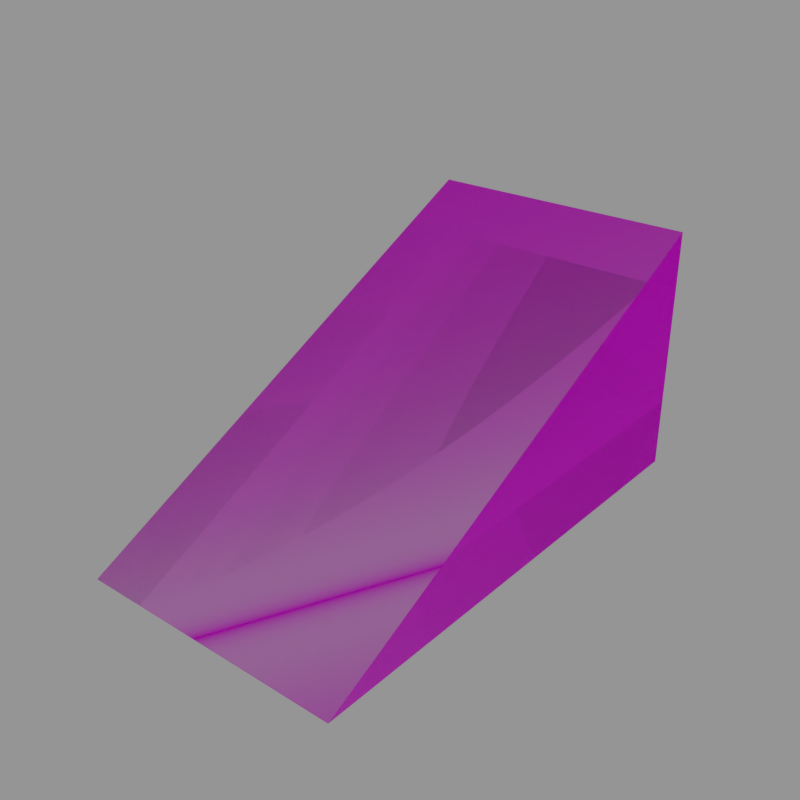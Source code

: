 # Source: InsetsRamps.blend  (saved by Blender 2.74.0; exported with 4.5.12 LTS)
import bpy
from mathutils import Matrix  # noqa: F401  (used for matrix-valued properties, if any)

bpy.ops.wm.read_factory_settings(use_empty=True)
scene = bpy.context.scene
scene.name = 'BlastDoorInsetRampBottom'

# ---- collections
col_collection_1_001 = bpy.data.collections.new('Collection 1.001'); scene.collection.children.link(col_collection_1_001)
col_collection_2_001 = bpy.data.collections.new('Collection 2.001'); scene.collection.children.link(col_collection_2_001)
col_collection_2_001.hide_render = True
col_collection_2_001.hide_viewport = True
col_collection_3_001 = bpy.data.collections.new('Collection 3.001'); scene.collection.children.link(col_collection_3_001)
col_collection_3_001.hide_render = True
col_collection_3_001.hide_viewport = True
col_collection_4_001 = bpy.data.collections.new('Collection 4.001'); scene.collection.children.link(col_collection_4_001)
col_collection_4_001.hide_render = True
col_collection_4_001.hide_viewport = True

# ---- images (referenced by path relative to the original .blend; pixels are not part of the script)
import os
ASSET_DIR = os.environ.get("B2B_ASSET_DIR", "")  # directory of the original .blend (textures are referenced by path, not embedded)
HERE = os.path.dirname(os.path.abspath(__file__))  # packed textures are extracted next to this script under _unpacked/

def load_image(name, relpath, width, height, colorspace="sRGB"):
    """Load a texture the original file referenced (path relative to the .blend, or extracted next to this script)."""
    p = next((c for c in (os.path.join(HERE, relpath), os.path.join(ASSET_DIR, relpath)) if relpath and os.path.exists(c)), "")
    if p:
        img = bpy.data.images.load(p, check_existing=True)
        img.name = name
    else:  # same state as the original file: an image datablock whose file is absent (Cycles renders it pink)
        img = bpy.data.images.new(name, width, height)
        img.source = "FILE"
        img.filepath = "//" + (relpath or name)
    img.colorspace_settings.name = colorspace
    return img
img_blastdoor_triangles_cm_dds = load_image('blastdoor_triangles_cm.dds', 'Textures/blastdoor_triangles_cm.dds', 1024, 1024, 'sRGB')
img_blastdoor_triangles_ng_dds = load_image('blastdoor_triangles_ng.dds', 'Textures/blastdoor_triangles_ng.dds', 1024, 1024, 'Non-Color')
img_blastdoor_triangles_add_dds = load_image('blastdoor_triangles_add.dds', 'Textures/blastdoor_triangles_add.dds', 1024, 1024, 'Non-Color')
img_blastdoor_triangles_me_dds = load_image('blastdoor_triangles_me.dds', 'Textures/blastdoor_triangles_me.dds', 1024, 1024, 'sRGB')
img_blastdoor_triangles_ns_dds = load_image('blastdoor_triangles_ns.dds', 'Textures/blastdoor_triangles_ns.dds', 1024, 1024, 'Non-Color')
img_doorblock_cm_dds = load_image('DoorBlock_cm.dds', 'Textures/DoorBlock_cm.dds', 1024, 1024, 'sRGB')
img_doorblock_ng_dds = load_image('DoorBlock_ng.dds', 'Textures/DoorBlock_ng.dds', 1024, 1024, 'Non-Color')
img_doorblock_add_dds = load_image('DoorBlock_add.dds', 'Textures/DoorBlock_add.dds', 1024, 1024, 'Non-Color')
img_doorblock_me_dds = load_image('DoorBlock_me.dds', 'Textures/DoorBlock_me.dds', 1024, 1024, 'sRGB')
img_doorblock_ns_dds = load_image('DoorBlock_ns.dds', 'Textures/DoorBlock_ns.dds', 1024, 1024, 'Non-Color')

# ---- materials (node trees are filled in below, after node groups)
mat_blastdoortriangle = bpy.data.materials.new('BlastDoorTriangle')
mat_blastdoortriangle.alpha_threshold = 0.0
mat_blastdoortriangle.roughness = 0.5
mat_blastdoortriangle.specular_intensity = 0.0
mat_blastdoorconcrete = bpy.data.materials.new('BlastDoorConcrete')
mat_blastdoorconcrete.alpha_threshold = 0.0
mat_blastdoorconcrete.diffuse_color = (0.5882, 0.5882, 0.5882, 1.0)
mat_blastdoorconcrete.specular_color = (0.9, 0.9, 0.9)
mat_blastdoorconcrete.roughness = 0.5
mat_blastdoorconcrete.specular_intensity = 0.0
mat_blastdoorconcrete.line_color = (0.0, 0.0, 0.0, 1.0)
mat_mountpoint = bpy.data.materials.new('MountPoint')
mat_mountpoint.alpha_threshold = 0.0
mat_mountpoint.diffuse_color = (0.317, 1.0, 0.032, 1.0)
mat_mountpoint.roughness = 0.5

# ---- node groups
ng_spaceengineers_dx11_shader = bpy.data.node_groups.new('SpaceEngineers_DX11_Shader', 'ShaderNodeTree')
_s = ng_spaceengineers_dx11_shader.interface.new_socket(name='Surface', in_out='OUTPUT', socket_type='NodeSocketShader')
_s = ng_spaceengineers_dx11_shader.interface.new_socket(name='Base Color', in_out='INPUT', socket_type='NodeSocketColor')
_s = ng_spaceengineers_dx11_shader.interface.new_socket(name='Metalness', in_out='INPUT', socket_type='NodeSocketFloat')
_s.min_value = 0.0
_s.max_value = 1.0
_s = ng_spaceengineers_dx11_shader.interface.new_socket(name='Normal Map', in_out='INPUT', socket_type='NodeSocketColor')
_s.default_value = (0.5, 0.5, 1.0, 1.0)
_s = ng_spaceengineers_dx11_shader.interface.new_socket(name='Metalness', in_out='INPUT', socket_type='NodeSocketFloat')
_s.min_value = 0.0
_s.max_value = 1.0
_s = ng_spaceengineers_dx11_shader.interface.new_socket(name='AO/Emissivity', in_out='INPUT', socket_type='NodeSocketColor')
_s.default_value = (1.0, 0.0, 0.0, 1.0)
_s = ng_spaceengineers_dx11_shader.interface.new_socket(name='Coloring Mask', in_out='INPUT', socket_type='NodeSocketFloat')
_s.min_value = 0.0
_s.max_value = 1.0
_N = ng_spaceengineers_dx11_shader.nodes; _L = ng_spaceengineers_dx11_shader.links
n0 = _N.new('NodeGroupInput'); n0.name = 'Group Input'; n0.location = (-400, 0)
n1 = _N.new('NodeGroupOutput'); n1.name = 'Group Output'; n1.location = (800, 0)
n2 = _N.new('ShaderNodeMath'); n2.name = 'Invert'; n2.location = (-200, 0)
n2.label = 'Invert'
n2.operation = 'SUBTRACT'
n2.inputs[0].default_value = 1.0
n3 = _N.new('ShaderNodeMath'); n3.name = 'Pow2'; n3.location = (0, 0)
n3.label = 'Pow2'
n3.operation = 'POWER'
n3.inputs[1].default_value = 2.0
n4 = _N.new('ShaderNodeNormalMap'); n4.name = 'NormalMap'; n4.location = (-200, -200)
n5 = _N.new('ShaderNodeFresnel'); n5.name = 'FresnelDiffuse'; n5.location = (200, -600)
n5.label = 'Fresnel Diffuse'
n6 = _N.new('ShaderNodeBsdfDiffuse'); n6.name = 'DiffuseColor'; n6.location = (200, -400)
n6.label = 'Diffuse Color'
n7 = _N.new('ShaderNodeBsdfAnisotropic'); n7.name = 'DiffuseGloss'; n7.location = (200, -200)
n7.label = 'Diffuse Gloss'
n7.distribution = 'GGX'
n7.inputs[0].default_value = (1.0, 1.0, 1.0, 1.0)
n8 = _N.new('ShaderNodeMixShader'); n8.name = 'MixColor'; n8.location = (400, -400)
n9 = _N.new('ShaderNodeBsdfAnisotropic'); n9.name = 'MetalGloss'; n9.location = (200, 0)
n9.label = 'Metal Gloss'
n9.distribution = 'GGX'
n10 = _N.new('ShaderNodeFresnel'); n10.name = 'FresnelMetal'; n10.location = (200, 200)
n10.label = 'Fresnel Metal '
n10.inputs[0].default_value = 25.0
n11 = _N.new('ShaderNodeMath'); n11.name = 'MetalFactor'; n11.location = (400, 200)
n11.operation = 'MULTIPLY'
n11.use_clamp = True
n12 = _N.new('ShaderNodeMixShader'); n12.name = 'MixMetal'; n12.location = (600, 0)
n13 = _N.new('ShaderNodeMath'); n13.name = 'Math'; n13.location = (0, 0)
n13.operation = 'POWER'
n14 = _N.new('ShaderNodeMath'); n14.name = 'Math.001'; n14.location = (0, 0)
n14.operation = 'POWER'
_L.new(n0.outputs[3], n2.inputs[1])
_L.new(n2.outputs[0], n3.inputs[0])
_L.new(n0.outputs[2], n4.inputs[1])
_L.new(n4.outputs[0], n5.inputs[1])
_L.new(n0.outputs[0], n6.inputs[0])
_L.new(n3.outputs[0], n6.inputs[1])
_L.new(n4.outputs[0], n6.inputs[2])
_L.new(n4.outputs[0], n7.inputs[4])
_L.new(n5.outputs[0], n8.inputs[0])
_L.new(n6.outputs[0], n8.inputs[1])
_L.new(n7.outputs[0], n8.inputs[2])
_L.new(n0.outputs[0], n9.inputs[0])
_L.new(n4.outputs[0], n9.inputs[4])
_L.new(n4.outputs[0], n10.inputs[1])
_L.new(n10.outputs[0], n11.inputs[0])
_L.new(n0.outputs[1], n11.inputs[1])
_L.new(n11.outputs[0], n12.inputs[0])
_L.new(n8.outputs[0], n12.inputs[1])
_L.new(n9.outputs[0], n12.inputs[2])
_L.new(n12.outputs[0], n1.inputs[0])
_L.new(n3.outputs[0], n13.inputs[0])
_L.new(n13.outputs[0], n9.inputs[1])
_L.new(n3.outputs[0], n14.inputs[0])
_L.new(n14.outputs[0], n7.inputs[1])
n1.is_active_output = True
ng_spaceengineers_dx9_shader = bpy.data.node_groups.new('SpaceEngineers_DX9_Shader', 'ShaderNodeTree')
_s = ng_spaceengineers_dx9_shader.interface.new_socket(name='Surface', in_out='OUTPUT', socket_type='NodeSocketShader')
_s = ng_spaceengineers_dx9_shader.interface.new_socket(name='Diffuse', in_out='INPUT', socket_type='NodeSocketColor')
_s = ng_spaceengineers_dx9_shader.interface.new_socket(name='Emissive', in_out='INPUT', socket_type='NodeSocketFloat')
_s.default_value = 1.0
_s.min_value = 0.0
_s.max_value = 1.0
_s = ng_spaceengineers_dx9_shader.interface.new_socket(name='Normal Map', in_out='INPUT', socket_type='NodeSocketColor')
_s.default_value = (0.5, 0.5, 1.0, 1.0)
_s = ng_spaceengineers_dx9_shader.interface.new_socket(name='Specularity', in_out='INPUT', socket_type='NodeSocketFloat')
_s.min_value = 0.0
_s.max_value = 1.0
_s = ng_spaceengineers_dx9_shader.interface.new_socket(name='Uniform Color', in_out='INPUT', socket_type='NodeSocketColor')
_s.default_value = (1.0, 1.0, 1.0, 1.0)
_s = ng_spaceengineers_dx9_shader.interface.new_socket(name='Specular Intensity', in_out='INPUT', socket_type='NodeSocketFloat')
_s.min_value = 0.0
_s.max_value = 1000.0
_s = ng_spaceengineers_dx9_shader.interface.new_socket(name='Specular Power', in_out='INPUT', socket_type='NodeSocketFloat')
_s.min_value = 0.0
_s.max_value = 1000.0
_N = ng_spaceengineers_dx9_shader.nodes; _L = ng_spaceengineers_dx9_shader.links
n0 = _N.new('NodeGroupInput'); n0.name = 'Group Input'; n0.location = (-400, 0)
n1 = _N.new('NodeGroupOutput'); n1.name = 'Group Output'; n1.location = (200, 0)
n2 = _N.new('ShaderNodeNormalMap'); n2.name = 'NormalMap'; n2.location = (-200, -200)
n3 = _N.new('ShaderNodeBsdfDiffuse'); n3.name = 'DiffuseColor'; n3.location = (-200, 0)
n3.label = 'Diffuse Color'
_L.new(n0.outputs[2], n2.inputs[1])
_L.new(n0.outputs[0], n3.inputs[0])
_L.new(n2.outputs[0], n3.inputs[2])
_L.new(n3.outputs[0], n1.inputs[0])
n1.is_active_output = True

# ---- material node trees
mat_blastdoortriangle.use_nodes = True; mat_blastdoortriangle.node_tree.nodes.clear()
_N = mat_blastdoortriangle.node_tree.nodes; _L = mat_blastdoortriangle.node_tree.links
n0 = _N.new('ShaderNodeOutputMaterial'); n0.name = 'Material Output'; n0.location = (800, 150)
n1 = _N.new('ShaderNodeTexImage'); n1.name = 'ColorMetalTexture'; n1.location = (-600, 600)
n1.label = 'ColorMetalTexture'
n1.width = 140
n1.image = img_blastdoor_triangles_cm_dds
n2 = _N.new('ShaderNodeTexImage'); n2.name = 'NormalGlossTexture'; n2.location = (-400, 500)
n2.label = 'NormalGlossTexture'
n2.width = 140
n2.image = img_blastdoor_triangles_ng_dds
n3 = _N.new('ShaderNodeTexImage'); n3.name = 'AddMapsTexture'; n3.location = (-200, 400)
n3.label = 'AddMapsTexture'
n3.width = 140
n3.image = img_blastdoor_triangles_add_dds
n4 = _N.new('ShaderNodeTexImage'); n4.name = 'AlphamaskTexture'; n4.location = (0, 300)
n4.label = 'AlphamaskTexture'
n4.width = 140
n5 = _N.new('ShaderNodeGroup'); n5.name = 'DX11Shader'; n5.location = (250, 600)
n5.width = 207
n5.node_tree = ng_spaceengineers_dx11_shader
n6 = _N.new('NodeFrame'); n6.name = 'DX11Frame'; n6.location = (0, 0)
n6.label = 'DirectX 11 Textures'
n6.width = 150
n6.label_size = 25
n7 = _N.new('ShaderNodeTexImage'); n7.name = 'DiffuseTexture'; n7.location = (-600, -100)
n7.label = 'DiffuseTexture'
n7.width = 140
n7.image = img_blastdoor_triangles_me_dds
n8 = _N.new('ShaderNodeTexImage'); n8.name = 'NormalTexture'; n8.location = (-400, -200)
n8.label = 'NormalTexture'
n8.width = 140
n8.image = img_blastdoor_triangles_ns_dds
n9 = _N.new('ShaderNodeRGB'); n9.name = 'DiffuseColor'; n9.location = (-200, -300)
n9.label = 'Diffuse Color'
n9.outputs[0].default_value = (1.0, 1.0, 1.0, 1.0)
n10 = _N.new('ShaderNodeValue'); n10.name = 'SpecularIntensity'; n10.location = (0, -300)
n10.label = 'Specular Intensity'
n10.outputs[0].default_value = 0.0
n11 = _N.new('ShaderNodeValue'); n11.name = 'SpecularPower'; n11.location = (0, -400)
n11.label = 'Specular Power'
n11.outputs[0].default_value = 2.0
n12 = _N.new('ShaderNodeGroup'); n12.name = 'DX9Shader'; n12.location = (250, -50)
n12.width = 207
n12.node_tree = ng_spaceengineers_dx9_shader
n13 = _N.new('NodeFrame'); n13.name = 'DX9Frame'; n13.location = (0, 0)
n13.label = 'DirectX 9 Textures'
n13.width = 150
n13.label_size = 25
n14 = _N.new('ShaderNodeMixShader'); n14.name = 'ShaderToggle'; n14.location = (600, 150)
n14.label = 'Shader Toggle'
n14.inputs[0].default_value = 0.0
n1.parent = n6
n2.parent = n6
n3.parent = n6
n4.parent = n6
n5.parent = n6
n7.parent = n13
n8.parent = n13
n9.parent = n13
n10.parent = n13
n11.parent = n13
n12.parent = n13
_L.new(n1.outputs[0], n5.inputs[0])
_L.new(n1.outputs[1], n5.inputs[1])
_L.new(n2.outputs[0], n5.inputs[2])
_L.new(n2.outputs[1], n5.inputs[3])
_L.new(n3.outputs[0], n5.inputs[4])
_L.new(n3.outputs[1], n5.inputs[5])
_L.new(n7.outputs[0], n12.inputs[0])
_L.new(n7.outputs[1], n12.inputs[1])
_L.new(n8.outputs[0], n12.inputs[2])
_L.new(n8.outputs[1], n12.inputs[3])
_L.new(n9.outputs[0], n12.inputs[4])
_L.new(n10.outputs[0], n12.inputs[5])
_L.new(n11.outputs[0], n12.inputs[6])
_L.new(n5.outputs[0], n14.inputs[1])
_L.new(n12.outputs[0], n14.inputs[2])
_L.new(n14.outputs[0], n0.inputs[0])
n0.is_active_output = True
mat_blastdoorconcrete.use_nodes = True; mat_blastdoorconcrete.node_tree.nodes.clear()
_N = mat_blastdoorconcrete.node_tree.nodes; _L = mat_blastdoorconcrete.node_tree.links
n0 = _N.new('ShaderNodeOutputMaterial'); n0.name = 'Material Output'; n0.location = (800, 150)
n1 = _N.new('ShaderNodeTexImage'); n1.name = 'ColorMetalTexture'; n1.location = (-600, 600)
n1.label = 'ColorMetalTexture'
n1.width = 140
n1.image = img_doorblock_cm_dds
n2 = _N.new('ShaderNodeTexImage'); n2.name = 'NormalGlossTexture'; n2.location = (-400, 500)
n2.label = 'NormalGlossTexture'
n2.width = 140
n2.image = img_doorblock_ng_dds
n3 = _N.new('ShaderNodeTexImage'); n3.name = 'AddMapsTexture'; n3.location = (-200, 400)
n3.label = 'AddMapsTexture'
n3.width = 140
n3.image = img_doorblock_add_dds
n4 = _N.new('ShaderNodeTexImage'); n4.name = 'AlphamaskTexture'; n4.location = (0, 300)
n4.label = 'AlphamaskTexture'
n4.width = 140
n5 = _N.new('ShaderNodeGroup'); n5.name = 'DX11Shader'; n5.location = (250, 600)
n5.width = 207
n5.node_tree = ng_spaceengineers_dx11_shader
n6 = _N.new('NodeFrame'); n6.name = 'DX11Frame'; n6.location = (0, 0)
n6.label = 'DirectX 11 Textures'
n6.width = 150
n6.label_size = 25
n7 = _N.new('ShaderNodeTexImage'); n7.name = 'DiffuseTexture'; n7.location = (-600, -100)
n7.label = 'DiffuseTexture'
n7.width = 140
n7.image = img_doorblock_me_dds
n8 = _N.new('ShaderNodeTexImage'); n8.name = 'NormalTexture'; n8.location = (-400, -200)
n8.label = 'NormalTexture'
n8.width = 140
n8.image = img_doorblock_ns_dds
n9 = _N.new('ShaderNodeRGB'); n9.name = 'DiffuseColor'; n9.location = (-200, -300)
n9.label = 'Diffuse Color'
n9.outputs[0].default_value = (1.0, 1.0, 1.0, 1.0)
n10 = _N.new('ShaderNodeValue'); n10.name = 'SpecularIntensity'; n10.location = (0, -300)
n10.label = 'Specular Intensity'
n10.outputs[0].default_value = 0.0
n11 = _N.new('ShaderNodeValue'); n11.name = 'SpecularPower'; n11.location = (0, -400)
n11.label = 'Specular Power'
n11.outputs[0].default_value = 2.0
n12 = _N.new('ShaderNodeGroup'); n12.name = 'DX9Shader'; n12.location = (250, -50)
n12.width = 207
n12.node_tree = ng_spaceengineers_dx9_shader
n13 = _N.new('NodeFrame'); n13.name = 'DX9Frame'; n13.location = (0, 0)
n13.label = 'DirectX 9 Textures'
n13.width = 150
n13.label_size = 25
n14 = _N.new('ShaderNodeMixShader'); n14.name = 'ShaderToggle'; n14.location = (600, 150)
n14.label = 'Shader Toggle'
n14.inputs[0].default_value = 0.0
n1.parent = n6
n2.parent = n6
n3.parent = n6
n4.parent = n6
n5.parent = n6
n7.parent = n13
n8.parent = n13
n9.parent = n13
n10.parent = n13
n11.parent = n13
n12.parent = n13
_L.new(n1.outputs[0], n5.inputs[0])
_L.new(n1.outputs[1], n5.inputs[1])
_L.new(n2.outputs[0], n5.inputs[2])
_L.new(n2.outputs[1], n5.inputs[3])
_L.new(n3.outputs[0], n5.inputs[4])
_L.new(n3.outputs[1], n5.inputs[5])
_L.new(n7.outputs[0], n12.inputs[0])
_L.new(n7.outputs[1], n12.inputs[1])
_L.new(n8.outputs[0], n12.inputs[2])
_L.new(n8.outputs[1], n12.inputs[3])
_L.new(n9.outputs[0], n12.inputs[4])
_L.new(n10.outputs[0], n12.inputs[5])
_L.new(n11.outputs[0], n12.inputs[6])
_L.new(n5.outputs[0], n14.inputs[1])
_L.new(n12.outputs[0], n14.inputs[2])
_L.new(n14.outputs[0], n0.inputs[0])
n0.is_active_output = True

# ---- meshes
me_cube_015 = bpy.data.meshes.new('Cube.015')
me_cube_015.from_pydata([(-1.25, -1.991, -0.9954), (-1.25, 2.5, -0.9954), (1.25, 2.5, -0.9954), (1.25, -1.991, -0.9954), (-1.25, 2.5, 1.25), (1.25, 2.5, 1.25)], [], [(5, 4, 0, 3), (4, 5, 2, 1), (5, 3, 2), (0, 1, 2, 3), (4, 1, 0)])
me_cube_015.polygons.foreach_set('material_index', [1, 1, 0, 1, 0])
_uv = me_cube_015.uv_layers.new(name='UVMap')
_uv.uv.foreach_set('vector', [0.01029, 0.4285, 0.6308, 0.4285, 0.6308, 0.9956, 0.01029, 0.9956, 0.01029, 0.9956, 0.01029, 0.4285, 0.6308, 0.4285, 0.6308, 0.9956, 0.1659, 0.9947, 0.6287, 0.532, 0.6287, 0.9947, 0.6308, 0.4285, 0.6308, 0.9956, 0.01029, 0.9956, 0.01029, 0.4285, 0.1659, 0.9947, 0.6287, 0.9947, 0.6287, 0.532])
me_cube_015.materials.append(mat_blastdoortriangle)
me_cube_015.materials.append(mat_blastdoorconcrete)
me_cube_015.use_remesh_preserve_volume = False
me_cube_015.use_remesh_preserve_attributes = False
me_cube_015.use_mirror_vertex_groups = False
me_cube_015.update()
me_mountpoint_003 = bpy.data.meshes.new('MountPoint.003')
me_mountpoint_003.from_pydata([(-1.25, 0.5, -1.0), (-1.25, -0.5, -1.0), (-1.25, -0.5, 0.0), (-1.25, 0.5, 0.0), (1.25, 2.5, -1.0), (-1.25, 2.5, -1.0), (-1.25, 2.5, 1.25), (1.25, 2.5, 1.25), (-1.25, 2.5, -1.0), (-1.25, 1.5, -1.0), (-1.25, 1.5, 1.0), (-1.25, 2.5, 1.0), (-1.25, 1.5, 0.5), (-1.25, 0.5, 0.5), (-1.25, 0.5, -1.0), (-1.25, 1.5, -1.0), (-1.25, -0.5, -1.0), (-1.25, -1.5, -1.0), (-1.25, -1.5, -0.5), (-1.25, -0.5, -0.5), (1.25, 0.5, -1.0), (1.25, -0.5, -1.0), (1.25, -0.5, 0.0), (1.25, 0.5, 0.0), (1.25, 2.5, -1.0), (1.25, 1.5, -1.0), (1.25, 1.5, 1.0), (1.25, 2.5, 1.0), (1.25, 1.5, 0.5), (1.25, 0.5, 0.5), (1.25, 0.5, -1.0), (1.25, 1.5, -1.0), (1.25, -0.5, -1.0), (1.25, -1.5, -1.0), (1.25, -1.5, -0.5), (1.25, -0.5, -0.5)], [], [(0, 1, 2, 3), (4, 5, 6, 7), (8, 9, 10, 11), (15, 14, 13, 12), (16, 17, 18, 19), (20, 23, 22, 21), (24, 27, 26, 25), (31, 28, 29, 30), (32, 35, 34, 33)])
me_mountpoint_003.materials.append(mat_mountpoint)
me_mountpoint_003.use_remesh_preserve_volume = False
me_mountpoint_003.use_remesh_preserve_attributes = False
me_mountpoint_003.use_mirror_vertex_groups = False
me_mountpoint_003.update()

# ---- objects
ob_longslope_002 = bpy.data.objects.new('LongSlope.002', me_cube_015)
ob_mountpoint_003 = bpy.data.objects.new('MountPoint.003', me_mountpoint_003)
ob_mirrorleftright_001 = bpy.data.objects.new('MirrorLeftRight.001', None)
ob_longslope_009 = bpy.data.objects.new('LongSlope.009', me_cube_015)
ob_mirrorfrontback_001 = bpy.data.objects.new('MirrorFrontBack.001', None)
ob_longslope_008 = bpy.data.objects.new('LongSlope.008', me_cube_015)
ob_mirrortopbottom_001 = bpy.data.objects.new('MirrorTopBottom.001', None)
ob_longslope_007 = bpy.data.objects.new('LongSlope.007', me_cube_015)

# ---- transforms, parenting, visibility, modifiers, constraints
ob_longslope_002.location = (0.0, 0.0, 0.0)
ob_longslope_002.lineart.crease_threshold = 0.0
ob_mountpoint_003.location = (0.0, 0.0, 0.0)
ob_mountpoint_003.lock_location = (True, True, True)
ob_mountpoint_003.lock_rotation = (True, True, True)
ob_mountpoint_003.lock_scale = (True, True, True)
ob_mountpoint_003.lineart.crease_threshold = 0.0
ob_mirrorleftright_001.location = (-7.5, 0.0, 0.0)
ob_mirrorleftright_001.empty_display_type = 'ARROWS'
ob_mirrorleftright_001.empty_display_size = 2.5
ob_mirrorleftright_001.empty_image_offset = (0.0, 0.0)
ob_mirrorleftright_001.show_in_front = True
ob_mirrorleftright_001.lineart.crease_threshold = 0.0
ob_longslope_009.parent = ob_mirrorleftright_001
ob_longslope_009.location = (0.0, 0.0, 0.0)
ob_longslope_009.hide_select = True
ob_longslope_009.lineart.crease_threshold = 0.0
ob_mirrorfrontback_001.location = (0.0, 7.5, 0.0)
ob_mirrorfrontback_001.rotation_euler = (0.0, 0.0, 3.142)
ob_mirrorfrontback_001.empty_display_type = 'ARROWS'
ob_mirrorfrontback_001.empty_display_size = 2.5
ob_mirrorfrontback_001.empty_image_offset = (0.0, 0.0)
ob_mirrorfrontback_001.show_in_front = True
ob_mirrorfrontback_001.lineart.crease_threshold = 0.0
ob_longslope_008.parent = ob_mirrorfrontback_001
ob_longslope_008.location = (0.0, 0.0, 0.0)
ob_longslope_008.hide_select = True
ob_longslope_008.lineart.crease_threshold = 0.0
ob_mirrortopbottom_001.location = (0.0, 0.0, 7.5)
ob_mirrortopbottom_001.rotation_euler = (0.0, 3.142, 0.0)
ob_mirrortopbottom_001.empty_display_type = 'ARROWS'
ob_mirrortopbottom_001.empty_display_size = 2.5
ob_mirrortopbottom_001.empty_image_offset = (0.0, 0.0)
ob_mirrortopbottom_001.show_in_front = True
ob_mirrortopbottom_001.lineart.crease_threshold = 0.0
ob_longslope_007.parent = ob_mirrortopbottom_001
ob_longslope_007.location = (0.0, 0.0, 0.0)
ob_longslope_007.hide_select = True
ob_longslope_007.lineart.crease_threshold = 0.0

# ---- collection membership
col_collection_1_001.objects.link(ob_longslope_002)
col_collection_2_001.objects.link(ob_longslope_002)
col_collection_3_001.objects.link(ob_mountpoint_003)
col_collection_4_001.objects.link(ob_mirrorleftright_001)
col_collection_4_001.objects.link(ob_longslope_009)
col_collection_4_001.objects.link(ob_mirrorfrontback_001)
col_collection_4_001.objects.link(ob_longslope_008)
col_collection_4_001.objects.link(ob_mirrortopbottom_001)
col_collection_4_001.objects.link(ob_longslope_007)

# ---- scene / render settings (as saved in the file)
scene.frame_start = 1; scene.frame_end = 250; scene.frame_set(1)
scene.render.engine = 'CYCLES'
scene.render.resolution_x = 128
scene.render.resolution_y = 128
scene.render.dither_intensity = 0.0
scene.render.film_transparent = True
scene.cycles.use_denoising = False
scene.cycles.samples = 10
scene.cycles.sampling_pattern = 'TABULATED_SOBOL'
scene.cycles.light_sampling_threshold = 0.0
scene.cycles.use_adaptive_sampling = False
scene.cycles.use_light_tree = False
scene.cycles.blur_glossy = 0.0
scene.cycles.pixel_filter_type = 'GAUSSIAN'
scene.cycles.sample_clamp_indirect = 0.0
scene.cycles.bake_type = 'NORMAL'
scene.view_settings.view_transform = 'Standard'
bpy.context.view_layer.update()

# ---- added for rendering (the .blend has no active camera and no usable light): camera, sun + grey world if the file has none
cam_auto = bpy.data.cameras.new('AutoCamera')
cam_auto.lens = 50.0
cam_auto.sensor_width = 36.0
cam_auto.clip_end = 1000.0
ob_auto_camera = bpy.data.objects.new('AutoCamera', cam_auto)
scene.collection.objects.link(ob_auto_camera)
ob_auto_camera.location = (5.19108, -5.97466, 4.27787)
ob_auto_camera.rotation_euler = (1.09748, -7.21219e-08, 0.694738)
scene.camera = ob_auto_camera
light_auto_sun = bpy.data.lights.new('AutoSun', 'SUN')
light_auto_sun.energy = 3.0
light_auto_sun.angle = 0.0523599
ob_auto_sun = bpy.data.objects.new('AutoSun', light_auto_sun)
scene.collection.objects.link(ob_auto_sun)
ob_auto_sun.rotation_euler = (0.872665, 0.174533, 0.523599)
if scene.world is None:
    world_auto = bpy.data.worlds.new('AutoWorld')
    world_auto.color = (0.3, 0.3, 0.3)
    scene.world = world_auto
bpy.context.view_layer.update()
